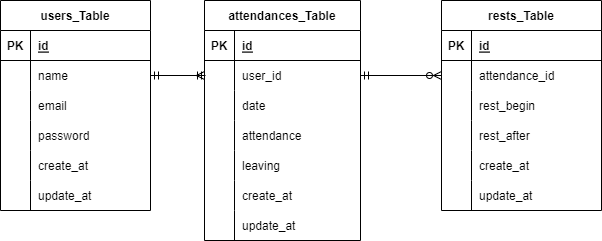

The diagram above was exported from draw.io. Its source (the exported page's mxGraphModel, read from the mxfile embedded in the PNG):
<mxGraphModel dx="929" dy="436" grid="1" gridSize="10" guides="1" tooltips="1" connect="1" arrows="1" fold="1" page="1" pageScale="1" pageWidth="827" pageHeight="1169" math="0" shadow="0">
  <root>
    <mxCell id="0" />
    <mxCell id="1" parent="0" />
    <mxCell id="2" value="users_Table" style="shape=table;startSize=30;container=1;collapsible=1;childLayout=tableLayout;fixedRows=1;rowLines=0;fontStyle=1;align=center;resizeLast=1;" parent="1" vertex="1">
      <mxGeometry x="119" y="80" width="150" height="210" as="geometry" />
    </mxCell>
    <mxCell id="3" value="" style="shape=tableRow;horizontal=0;startSize=0;swimlaneHead=0;swimlaneBody=0;fillColor=none;collapsible=0;dropTarget=0;points=[[0,0.5],[1,0.5]];portConstraint=eastwest;top=0;left=0;right=0;bottom=1;" parent="2" vertex="1">
      <mxGeometry y="30" width="150" height="30" as="geometry" />
    </mxCell>
    <mxCell id="4" value="PK" style="shape=partialRectangle;connectable=0;fillColor=none;top=0;left=0;bottom=0;right=0;fontStyle=1;overflow=hidden;" parent="3" vertex="1">
      <mxGeometry width="30" height="30" as="geometry">
        <mxRectangle width="30" height="30" as="alternateBounds" />
      </mxGeometry>
    </mxCell>
    <mxCell id="5" value="id" style="shape=partialRectangle;connectable=0;fillColor=none;top=0;left=0;bottom=0;right=0;align=left;spacingLeft=6;fontStyle=5;overflow=hidden;" parent="3" vertex="1">
      <mxGeometry x="30" width="120" height="30" as="geometry">
        <mxRectangle width="120" height="30" as="alternateBounds" />
      </mxGeometry>
    </mxCell>
    <mxCell id="6" value="" style="shape=tableRow;horizontal=0;startSize=0;swimlaneHead=0;swimlaneBody=0;fillColor=none;collapsible=0;dropTarget=0;points=[[0,0.5],[1,0.5]];portConstraint=eastwest;top=0;left=0;right=0;bottom=0;" parent="2" vertex="1">
      <mxGeometry y="60" width="150" height="30" as="geometry" />
    </mxCell>
    <mxCell id="7" value="" style="shape=partialRectangle;connectable=0;fillColor=none;top=0;left=0;bottom=0;right=0;editable=1;overflow=hidden;" parent="6" vertex="1">
      <mxGeometry width="30" height="30" as="geometry">
        <mxRectangle width="30" height="30" as="alternateBounds" />
      </mxGeometry>
    </mxCell>
    <mxCell id="8" value="name" style="shape=partialRectangle;connectable=0;fillColor=none;top=0;left=0;bottom=0;right=0;align=left;spacingLeft=6;overflow=hidden;" parent="6" vertex="1">
      <mxGeometry x="30" width="120" height="30" as="geometry">
        <mxRectangle width="120" height="30" as="alternateBounds" />
      </mxGeometry>
    </mxCell>
    <mxCell id="9" value="" style="shape=tableRow;horizontal=0;startSize=0;swimlaneHead=0;swimlaneBody=0;fillColor=none;collapsible=0;dropTarget=0;points=[[0,0.5],[1,0.5]];portConstraint=eastwest;top=0;left=0;right=0;bottom=0;" parent="2" vertex="1">
      <mxGeometry y="90" width="150" height="30" as="geometry" />
    </mxCell>
    <mxCell id="10" value="" style="shape=partialRectangle;connectable=0;fillColor=none;top=0;left=0;bottom=0;right=0;editable=1;overflow=hidden;" parent="9" vertex="1">
      <mxGeometry width="30" height="30" as="geometry">
        <mxRectangle width="30" height="30" as="alternateBounds" />
      </mxGeometry>
    </mxCell>
    <mxCell id="11" value="email" style="shape=partialRectangle;connectable=0;fillColor=none;top=0;left=0;bottom=0;right=0;align=left;spacingLeft=6;overflow=hidden;" parent="9" vertex="1">
      <mxGeometry x="30" width="120" height="30" as="geometry">
        <mxRectangle width="120" height="30" as="alternateBounds" />
      </mxGeometry>
    </mxCell>
    <mxCell id="12" value="" style="shape=tableRow;horizontal=0;startSize=0;swimlaneHead=0;swimlaneBody=0;fillColor=none;collapsible=0;dropTarget=0;points=[[0,0.5],[1,0.5]];portConstraint=eastwest;top=0;left=0;right=0;bottom=0;" parent="2" vertex="1">
      <mxGeometry y="120" width="150" height="30" as="geometry" />
    </mxCell>
    <mxCell id="13" value="" style="shape=partialRectangle;connectable=0;fillColor=none;top=0;left=0;bottom=0;right=0;editable=1;overflow=hidden;" parent="12" vertex="1">
      <mxGeometry width="30" height="30" as="geometry">
        <mxRectangle width="30" height="30" as="alternateBounds" />
      </mxGeometry>
    </mxCell>
    <mxCell id="14" value="password" style="shape=partialRectangle;connectable=0;fillColor=none;top=0;left=0;bottom=0;right=0;align=left;spacingLeft=6;overflow=hidden;" parent="12" vertex="1">
      <mxGeometry x="30" width="120" height="30" as="geometry">
        <mxRectangle width="120" height="30" as="alternateBounds" />
      </mxGeometry>
    </mxCell>
    <mxCell id="63" style="shape=tableRow;horizontal=0;startSize=0;swimlaneHead=0;swimlaneBody=0;fillColor=none;collapsible=0;dropTarget=0;points=[[0,0.5],[1,0.5]];portConstraint=eastwest;top=0;left=0;right=0;bottom=0;" vertex="1" parent="2">
      <mxGeometry y="150" width="150" height="30" as="geometry" />
    </mxCell>
    <mxCell id="64" style="shape=partialRectangle;connectable=0;fillColor=none;top=0;left=0;bottom=0;right=0;editable=1;overflow=hidden;" vertex="1" parent="63">
      <mxGeometry width="30" height="30" as="geometry">
        <mxRectangle width="30" height="30" as="alternateBounds" />
      </mxGeometry>
    </mxCell>
    <mxCell id="65" value="create_at" style="shape=partialRectangle;connectable=0;fillColor=none;top=0;left=0;bottom=0;right=0;align=left;spacingLeft=6;overflow=hidden;" vertex="1" parent="63">
      <mxGeometry x="30" width="120" height="30" as="geometry">
        <mxRectangle width="120" height="30" as="alternateBounds" />
      </mxGeometry>
    </mxCell>
    <mxCell id="66" style="shape=tableRow;horizontal=0;startSize=0;swimlaneHead=0;swimlaneBody=0;fillColor=none;collapsible=0;dropTarget=0;points=[[0,0.5],[1,0.5]];portConstraint=eastwest;top=0;left=0;right=0;bottom=0;" vertex="1" parent="2">
      <mxGeometry y="180" width="150" height="30" as="geometry" />
    </mxCell>
    <mxCell id="67" style="shape=partialRectangle;connectable=0;fillColor=none;top=0;left=0;bottom=0;right=0;editable=1;overflow=hidden;" vertex="1" parent="66">
      <mxGeometry width="30" height="30" as="geometry">
        <mxRectangle width="30" height="30" as="alternateBounds" />
      </mxGeometry>
    </mxCell>
    <mxCell id="68" value="update_at" style="shape=partialRectangle;connectable=0;fillColor=none;top=0;left=0;bottom=0;right=0;align=left;spacingLeft=6;overflow=hidden;" vertex="1" parent="66">
      <mxGeometry x="30" width="120" height="30" as="geometry">
        <mxRectangle width="120" height="30" as="alternateBounds" />
      </mxGeometry>
    </mxCell>
    <mxCell id="15" value="attendances_Table" style="shape=table;startSize=30;container=1;collapsible=1;childLayout=tableLayout;fixedRows=1;rowLines=0;fontStyle=1;align=center;resizeLast=1;" parent="1" vertex="1">
      <mxGeometry x="323" y="80" width="156" height="240" as="geometry" />
    </mxCell>
    <mxCell id="16" value="" style="shape=tableRow;horizontal=0;startSize=0;swimlaneHead=0;swimlaneBody=0;fillColor=none;collapsible=0;dropTarget=0;points=[[0,0.5],[1,0.5]];portConstraint=eastwest;top=0;left=0;right=0;bottom=1;" parent="15" vertex="1">
      <mxGeometry y="30" width="156" height="30" as="geometry" />
    </mxCell>
    <mxCell id="17" value="PK" style="shape=partialRectangle;connectable=0;fillColor=none;top=0;left=0;bottom=0;right=0;fontStyle=1;overflow=hidden;" parent="16" vertex="1">
      <mxGeometry width="30" height="30" as="geometry">
        <mxRectangle width="30" height="30" as="alternateBounds" />
      </mxGeometry>
    </mxCell>
    <mxCell id="18" value="id" style="shape=partialRectangle;connectable=0;fillColor=none;top=0;left=0;bottom=0;right=0;align=left;spacingLeft=6;fontStyle=5;overflow=hidden;" parent="16" vertex="1">
      <mxGeometry x="30" width="126" height="30" as="geometry">
        <mxRectangle width="126" height="30" as="alternateBounds" />
      </mxGeometry>
    </mxCell>
    <mxCell id="22" value="" style="shape=tableRow;horizontal=0;startSize=0;swimlaneHead=0;swimlaneBody=0;fillColor=none;collapsible=0;dropTarget=0;points=[[0,0.5],[1,0.5]];portConstraint=eastwest;top=0;left=0;right=0;bottom=0;rounded=0;" parent="15" vertex="1">
      <mxGeometry y="60" width="156" height="30" as="geometry" />
    </mxCell>
    <mxCell id="23" value="" style="shape=partialRectangle;connectable=0;fillColor=none;top=0;left=0;bottom=0;right=0;editable=1;overflow=hidden;" parent="22" vertex="1">
      <mxGeometry width="30" height="30" as="geometry">
        <mxRectangle width="30" height="30" as="alternateBounds" />
      </mxGeometry>
    </mxCell>
    <mxCell id="24" value="user_id" style="shape=partialRectangle;connectable=0;fillColor=none;top=0;left=0;bottom=0;right=0;align=left;spacingLeft=6;overflow=hidden;" parent="22" vertex="1">
      <mxGeometry x="30" width="126" height="30" as="geometry">
        <mxRectangle width="126" height="30" as="alternateBounds" />
      </mxGeometry>
    </mxCell>
    <mxCell id="25" value="" style="shape=tableRow;horizontal=0;startSize=0;swimlaneHead=0;swimlaneBody=0;fillColor=none;collapsible=0;dropTarget=0;points=[[0,0.5],[1,0.5]];portConstraint=eastwest;top=0;left=0;right=0;bottom=0;" parent="15" vertex="1">
      <mxGeometry y="90" width="156" height="30" as="geometry" />
    </mxCell>
    <mxCell id="26" value="" style="shape=partialRectangle;connectable=0;fillColor=none;top=0;left=0;bottom=0;right=0;editable=1;overflow=hidden;" parent="25" vertex="1">
      <mxGeometry width="30" height="30" as="geometry">
        <mxRectangle width="30" height="30" as="alternateBounds" />
      </mxGeometry>
    </mxCell>
    <mxCell id="27" value="date" style="shape=partialRectangle;connectable=0;fillColor=none;top=0;left=0;bottom=0;right=0;align=left;spacingLeft=6;overflow=hidden;" parent="25" vertex="1">
      <mxGeometry x="30" width="126" height="30" as="geometry">
        <mxRectangle width="126" height="30" as="alternateBounds" />
      </mxGeometry>
    </mxCell>
    <mxCell id="29" style="shape=tableRow;horizontal=0;startSize=0;swimlaneHead=0;swimlaneBody=0;fillColor=none;collapsible=0;dropTarget=0;points=[[0,0.5],[1,0.5]];portConstraint=eastwest;top=0;left=0;right=0;bottom=0;" parent="15" vertex="1">
      <mxGeometry y="120" width="156" height="30" as="geometry" />
    </mxCell>
    <mxCell id="30" style="shape=partialRectangle;connectable=0;fillColor=none;top=0;left=0;bottom=0;right=0;editable=1;overflow=hidden;" parent="29" vertex="1">
      <mxGeometry width="30" height="30" as="geometry">
        <mxRectangle width="30" height="30" as="alternateBounds" />
      </mxGeometry>
    </mxCell>
    <mxCell id="31" value="attendance" style="shape=partialRectangle;connectable=0;fillColor=none;top=0;left=0;bottom=0;right=0;align=left;spacingLeft=6;overflow=hidden;" parent="29" vertex="1">
      <mxGeometry x="30" width="126" height="30" as="geometry">
        <mxRectangle width="126" height="30" as="alternateBounds" />
      </mxGeometry>
    </mxCell>
    <mxCell id="43" style="shape=tableRow;horizontal=0;startSize=0;swimlaneHead=0;swimlaneBody=0;fillColor=none;collapsible=0;dropTarget=0;points=[[0,0.5],[1,0.5]];portConstraint=eastwest;top=0;left=0;right=0;bottom=0;" vertex="1" parent="15">
      <mxGeometry y="150" width="156" height="30" as="geometry" />
    </mxCell>
    <mxCell id="44" style="shape=partialRectangle;connectable=0;fillColor=none;top=0;left=0;bottom=0;right=0;editable=1;overflow=hidden;" vertex="1" parent="43">
      <mxGeometry width="30" height="30" as="geometry">
        <mxRectangle width="30" height="30" as="alternateBounds" />
      </mxGeometry>
    </mxCell>
    <mxCell id="45" value="leaving" style="shape=partialRectangle;connectable=0;fillColor=none;top=0;left=0;bottom=0;right=0;align=left;spacingLeft=6;overflow=hidden;" vertex="1" parent="43">
      <mxGeometry x="30" width="126" height="30" as="geometry">
        <mxRectangle width="126" height="30" as="alternateBounds" />
      </mxGeometry>
    </mxCell>
    <mxCell id="69" style="shape=tableRow;horizontal=0;startSize=0;swimlaneHead=0;swimlaneBody=0;fillColor=none;collapsible=0;dropTarget=0;points=[[0,0.5],[1,0.5]];portConstraint=eastwest;top=0;left=0;right=0;bottom=0;" vertex="1" parent="15">
      <mxGeometry y="180" width="156" height="30" as="geometry" />
    </mxCell>
    <mxCell id="70" value="" style="shape=partialRectangle;connectable=0;fillColor=none;top=0;left=0;bottom=0;right=0;editable=1;overflow=hidden;" vertex="1" parent="69">
      <mxGeometry width="30" height="30" as="geometry">
        <mxRectangle width="30" height="30" as="alternateBounds" />
      </mxGeometry>
    </mxCell>
    <mxCell id="71" value="create_at" style="shape=partialRectangle;connectable=0;fillColor=none;top=0;left=0;bottom=0;right=0;align=left;spacingLeft=6;overflow=hidden;" vertex="1" parent="69">
      <mxGeometry x="30" width="126" height="30" as="geometry">
        <mxRectangle width="126" height="30" as="alternateBounds" />
      </mxGeometry>
    </mxCell>
    <mxCell id="75" style="shape=tableRow;horizontal=0;startSize=0;swimlaneHead=0;swimlaneBody=0;fillColor=none;collapsible=0;dropTarget=0;points=[[0,0.5],[1,0.5]];portConstraint=eastwest;top=0;left=0;right=0;bottom=0;" vertex="1" parent="15">
      <mxGeometry y="210" width="156" height="30" as="geometry" />
    </mxCell>
    <mxCell id="76" style="shape=partialRectangle;connectable=0;fillColor=none;top=0;left=0;bottom=0;right=0;editable=1;overflow=hidden;" vertex="1" parent="75">
      <mxGeometry width="30" height="30" as="geometry">
        <mxRectangle width="30" height="30" as="alternateBounds" />
      </mxGeometry>
    </mxCell>
    <mxCell id="77" value="update_at" style="shape=partialRectangle;connectable=0;fillColor=none;top=0;left=0;bottom=0;right=0;align=left;spacingLeft=6;overflow=hidden;" vertex="1" parent="75">
      <mxGeometry x="30" width="126" height="30" as="geometry">
        <mxRectangle width="126" height="30" as="alternateBounds" />
      </mxGeometry>
    </mxCell>
    <mxCell id="40" style="edgeStyle=none;html=1;exitX=1;exitY=0.5;exitDx=0;exitDy=0;endArrow=ERmandOne;endFill=0;" parent="1" source="6" edge="1">
      <mxGeometry relative="1" as="geometry">
        <mxPoint x="324" y="155" as="targetPoint" />
      </mxGeometry>
    </mxCell>
    <mxCell id="41" style="edgeStyle=none;html=1;endArrow=ERmandOne;endFill=0;exitX=0;exitY=0.5;exitDx=0;exitDy=0;startArrow=ERmany;startFill=0;" parent="1" source="22" edge="1">
      <mxGeometry relative="1" as="geometry">
        <mxPoint x="300" y="180" as="sourcePoint" />
        <mxPoint x="269" y="155" as="targetPoint" />
      </mxGeometry>
    </mxCell>
    <mxCell id="46" value="rests_Table" style="shape=table;startSize=30;container=1;collapsible=1;childLayout=tableLayout;fixedRows=1;rowLines=0;fontStyle=1;align=center;resizeLast=1;" vertex="1" parent="1">
      <mxGeometry x="560" y="80" width="160" height="210" as="geometry" />
    </mxCell>
    <mxCell id="47" value="" style="shape=tableRow;horizontal=0;startSize=0;swimlaneHead=0;swimlaneBody=0;fillColor=none;collapsible=0;dropTarget=0;points=[[0,0.5],[1,0.5]];portConstraint=eastwest;top=0;left=0;right=0;bottom=1;" vertex="1" parent="46">
      <mxGeometry y="30" width="160" height="30" as="geometry" />
    </mxCell>
    <mxCell id="48" value="PK" style="shape=partialRectangle;connectable=0;fillColor=none;top=0;left=0;bottom=0;right=0;fontStyle=1;overflow=hidden;" vertex="1" parent="47">
      <mxGeometry width="30" height="30" as="geometry">
        <mxRectangle width="30" height="30" as="alternateBounds" />
      </mxGeometry>
    </mxCell>
    <mxCell id="49" value="id" style="shape=partialRectangle;connectable=0;fillColor=none;top=0;left=0;bottom=0;right=0;align=left;spacingLeft=6;fontStyle=5;overflow=hidden;" vertex="1" parent="47">
      <mxGeometry x="30" width="130" height="30" as="geometry">
        <mxRectangle width="130" height="30" as="alternateBounds" />
      </mxGeometry>
    </mxCell>
    <mxCell id="50" value="" style="shape=tableRow;horizontal=0;startSize=0;swimlaneHead=0;swimlaneBody=0;fillColor=none;collapsible=0;dropTarget=0;points=[[0,0.5],[1,0.5]];portConstraint=eastwest;top=0;left=0;right=0;bottom=0;" vertex="1" parent="46">
      <mxGeometry y="60" width="160" height="30" as="geometry" />
    </mxCell>
    <mxCell id="51" value="" style="shape=partialRectangle;connectable=0;fillColor=none;top=0;left=0;bottom=0;right=0;editable=1;overflow=hidden;" vertex="1" parent="50">
      <mxGeometry width="30" height="30" as="geometry">
        <mxRectangle width="30" height="30" as="alternateBounds" />
      </mxGeometry>
    </mxCell>
    <mxCell id="52" value="attendance_id" style="shape=partialRectangle;connectable=0;fillColor=none;top=0;left=0;bottom=0;right=0;align=left;spacingLeft=6;overflow=hidden;" vertex="1" parent="50">
      <mxGeometry x="30" width="130" height="30" as="geometry">
        <mxRectangle width="130" height="30" as="alternateBounds" />
      </mxGeometry>
    </mxCell>
    <mxCell id="53" value="" style="shape=tableRow;horizontal=0;startSize=0;swimlaneHead=0;swimlaneBody=0;fillColor=none;collapsible=0;dropTarget=0;points=[[0,0.5],[1,0.5]];portConstraint=eastwest;top=0;left=0;right=0;bottom=0;" vertex="1" parent="46">
      <mxGeometry y="90" width="160" height="30" as="geometry" />
    </mxCell>
    <mxCell id="54" value="" style="shape=partialRectangle;connectable=0;fillColor=none;top=0;left=0;bottom=0;right=0;editable=1;overflow=hidden;" vertex="1" parent="53">
      <mxGeometry width="30" height="30" as="geometry">
        <mxRectangle width="30" height="30" as="alternateBounds" />
      </mxGeometry>
    </mxCell>
    <mxCell id="55" value="rest_begin" style="shape=partialRectangle;connectable=0;fillColor=none;top=0;left=0;bottom=0;right=0;align=left;spacingLeft=6;overflow=hidden;" vertex="1" parent="53">
      <mxGeometry x="30" width="130" height="30" as="geometry">
        <mxRectangle width="130" height="30" as="alternateBounds" />
      </mxGeometry>
    </mxCell>
    <mxCell id="56" value="" style="shape=tableRow;horizontal=0;startSize=0;swimlaneHead=0;swimlaneBody=0;fillColor=none;collapsible=0;dropTarget=0;points=[[0,0.5],[1,0.5]];portConstraint=eastwest;top=0;left=0;right=0;bottom=0;" vertex="1" parent="46">
      <mxGeometry y="120" width="160" height="30" as="geometry" />
    </mxCell>
    <mxCell id="57" value="" style="shape=partialRectangle;connectable=0;fillColor=none;top=0;left=0;bottom=0;right=0;editable=1;overflow=hidden;" vertex="1" parent="56">
      <mxGeometry width="30" height="30" as="geometry">
        <mxRectangle width="30" height="30" as="alternateBounds" />
      </mxGeometry>
    </mxCell>
    <mxCell id="58" value="rest_after" style="shape=partialRectangle;connectable=0;fillColor=none;top=0;left=0;bottom=0;right=0;align=left;spacingLeft=6;overflow=hidden;" vertex="1" parent="56">
      <mxGeometry x="30" width="130" height="30" as="geometry">
        <mxRectangle width="130" height="30" as="alternateBounds" />
      </mxGeometry>
    </mxCell>
    <mxCell id="78" style="shape=tableRow;horizontal=0;startSize=0;swimlaneHead=0;swimlaneBody=0;fillColor=none;collapsible=0;dropTarget=0;points=[[0,0.5],[1,0.5]];portConstraint=eastwest;top=0;left=0;right=0;bottom=0;" vertex="1" parent="46">
      <mxGeometry y="150" width="160" height="30" as="geometry" />
    </mxCell>
    <mxCell id="79" value="" style="shape=partialRectangle;connectable=0;fillColor=none;top=0;left=0;bottom=0;right=0;editable=1;overflow=hidden;" vertex="1" parent="78">
      <mxGeometry width="30" height="30" as="geometry">
        <mxRectangle width="30" height="30" as="alternateBounds" />
      </mxGeometry>
    </mxCell>
    <mxCell id="80" value="create_at" style="shape=partialRectangle;connectable=0;fillColor=none;top=0;left=0;bottom=0;right=0;align=left;spacingLeft=6;overflow=hidden;" vertex="1" parent="78">
      <mxGeometry x="30" width="130" height="30" as="geometry">
        <mxRectangle width="130" height="30" as="alternateBounds" />
      </mxGeometry>
    </mxCell>
    <mxCell id="81" style="shape=tableRow;horizontal=0;startSize=0;swimlaneHead=0;swimlaneBody=0;fillColor=none;collapsible=0;dropTarget=0;points=[[0,0.5],[1,0.5]];portConstraint=eastwest;top=0;left=0;right=0;bottom=0;" vertex="1" parent="46">
      <mxGeometry y="180" width="160" height="30" as="geometry" />
    </mxCell>
    <mxCell id="82" style="shape=partialRectangle;connectable=0;fillColor=none;top=0;left=0;bottom=0;right=0;editable=1;overflow=hidden;" vertex="1" parent="81">
      <mxGeometry width="30" height="30" as="geometry">
        <mxRectangle width="30" height="30" as="alternateBounds" />
      </mxGeometry>
    </mxCell>
    <mxCell id="83" value="update_at" style="shape=partialRectangle;connectable=0;fillColor=none;top=0;left=0;bottom=0;right=0;align=left;spacingLeft=6;overflow=hidden;" vertex="1" parent="81">
      <mxGeometry x="30" width="130" height="30" as="geometry">
        <mxRectangle width="130" height="30" as="alternateBounds" />
      </mxGeometry>
    </mxCell>
    <mxCell id="60" style="edgeStyle=none;html=1;exitX=0;exitY=0.5;exitDx=0;exitDy=0;entryX=1;entryY=0.5;entryDx=0;entryDy=0;endArrow=ERmandOne;endFill=0;" edge="1" parent="1" source="50" target="22">
      <mxGeometry relative="1" as="geometry" />
    </mxCell>
    <mxCell id="62" style="edgeStyle=none;html=1;exitX=1;exitY=0.5;exitDx=0;exitDy=0;endArrow=ERzeroToMany;endFill=0;" edge="1" parent="1" source="22">
      <mxGeometry relative="1" as="geometry">
        <mxPoint x="560" y="155" as="targetPoint" />
      </mxGeometry>
    </mxCell>
  </root>
</mxGraphModel>